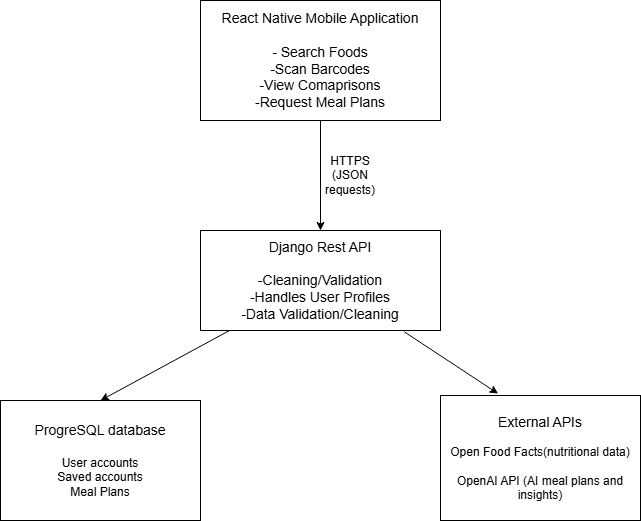

The diagram above was exported from draw.io. Its source (the exported page's mxGraphModel, read from the mxfile embedded in the PNG):
<mxGraphModel dx="1025" dy="451" grid="1" gridSize="10" guides="1" tooltips="1" connect="1" arrows="1" fold="1" page="1" pageScale="1" pageWidth="827" pageHeight="1169" math="0" shadow="0">
  <root>
    <mxCell id="0" />
    <mxCell id="1" parent="0" />
    <mxCell id="X5vB-G6BYRLH25aWJy9x-1" parent="1" style="rounded=0;whiteSpace=wrap;html=1;strokeColor=#000000;fillColor=#FFFFFF;" value="&lt;font style=&quot;font-size: 14px;&quot;&gt;React Native Mobile Application&lt;/font&gt;&lt;div&gt;&lt;font style=&quot;font-size: 14px;&quot;&gt;&lt;br&gt;&lt;/font&gt;&lt;/div&gt;&lt;div&gt;&lt;font style=&quot;font-size: 14px;&quot;&gt;- Search Foods&lt;/font&gt;&lt;/div&gt;&lt;div&gt;&lt;font style=&quot;font-size: 14px;&quot;&gt;-Scan Barcodes&lt;/font&gt;&lt;/div&gt;&lt;div&gt;&lt;font style=&quot;font-size: 14px;&quot;&gt;-View Comaprisons&lt;/font&gt;&lt;/div&gt;&lt;div&gt;&lt;font style=&quot;font-size: 14px;&quot;&gt;-Request Meal Plans&lt;/font&gt;&lt;/div&gt;" vertex="1">
      <mxGeometry height="120" width="240" x="240" y="40" as="geometry" />
    </mxCell>
    <mxCell id="X5vB-G6BYRLH25aWJy9x-2" parent="1" style="rounded=0;whiteSpace=wrap;html=1;" value="&lt;font style=&quot;font-size: 14px;&quot;&gt;Django Rest API&lt;/font&gt;&lt;div&gt;&lt;font style=&quot;font-size: 14px;&quot;&gt;&lt;br&gt;&lt;/font&gt;&lt;/div&gt;&lt;div&gt;&lt;font style=&quot;font-size: 14px;&quot;&gt;-Cleaning/Validation&lt;/font&gt;&lt;/div&gt;&lt;div&gt;&lt;font style=&quot;font-size: 14px;&quot;&gt;-Handles User Profiles&lt;/font&gt;&lt;/div&gt;&lt;div&gt;&lt;font style=&quot;font-size: 14px;&quot;&gt;-Data Validation/Cleaning&lt;/font&gt;&lt;/div&gt;" vertex="1">
      <mxGeometry height="100" width="240" x="240" y="270" as="geometry" />
    </mxCell>
    <mxCell id="X5vB-G6BYRLH25aWJy9x-5" edge="1" parent="1" source="X5vB-G6BYRLH25aWJy9x-1" style="endArrow=classic;html=1;rounded=0;exitX=0.5;exitY=1;exitDx=0;exitDy=0;entryX=0.5;entryY=0;entryDx=0;entryDy=0;" target="X5vB-G6BYRLH25aWJy9x-2" value="">
      <mxGeometry height="50" relative="1" width="50" as="geometry">
        <mxPoint x="390" y="250" as="sourcePoint" />
        <mxPoint x="360" y="260" as="targetPoint" />
      </mxGeometry>
    </mxCell>
    <mxCell id="X5vB-G6BYRLH25aWJy9x-6" parent="1" style="text;html=1;whiteSpace=wrap;strokeColor=none;fillColor=none;align=center;verticalAlign=middle;rounded=0;" value="HTTPS (JSON requests)" vertex="1">
      <mxGeometry height="30" width="60" x="360" y="200" as="geometry" />
    </mxCell>
    <mxCell id="X5vB-G6BYRLH25aWJy9x-7" parent="1" style="rounded=0;whiteSpace=wrap;html=1;fillColor=#FFFFFF;" value="&lt;font style=&quot;font-size: 14px;&quot;&gt;ProgreSQL database&lt;/font&gt;&lt;div&gt;&lt;span style=&quot;font-size: 14px;&quot;&gt;&lt;br&gt;&lt;/span&gt;&lt;div&gt;User accounts&lt;/div&gt;&lt;div&gt;Saved accounts&lt;/div&gt;&lt;div&gt;Meal Plans&lt;/div&gt;&lt;/div&gt;" vertex="1">
      <mxGeometry height="120" width="200" x="40" y="440" as="geometry" />
    </mxCell>
    <mxCell id="X5vB-G6BYRLH25aWJy9x-8" parent="1" style="rounded=0;whiteSpace=wrap;html=1;" value="&lt;font style=&quot;font-size: 14px;&quot;&gt;External APIs&lt;/font&gt;&lt;div&gt;&lt;br&gt;&lt;div&gt;Open Food Facts(nutritional data)&lt;/div&gt;&lt;/div&gt;&lt;div&gt;&lt;br&gt;&lt;/div&gt;&lt;div&gt;OpenAI API (AI meal plans and insights)&lt;/div&gt;" vertex="1">
      <mxGeometry height="125" width="200" x="480" y="435" as="geometry" />
    </mxCell>
    <mxCell id="X5vB-G6BYRLH25aWJy9x-10" edge="1" parent="1" source="X5vB-G6BYRLH25aWJy9x-2" style="endArrow=classic;html=1;rounded=0;exitX=0.121;exitY=1;exitDx=0;exitDy=0;exitPerimeter=0;entryX=0.5;entryY=0;entryDx=0;entryDy=0;" target="X5vB-G6BYRLH25aWJy9x-7" value="">
      <mxGeometry height="50" relative="1" width="50" as="geometry">
        <mxPoint x="390" y="410" as="sourcePoint" />
        <mxPoint x="146" y="435" as="targetPoint" />
      </mxGeometry>
    </mxCell>
    <mxCell id="X5vB-G6BYRLH25aWJy9x-11" edge="1" parent="1" source="X5vB-G6BYRLH25aWJy9x-2" style="endArrow=classic;html=1;rounded=0;exitX=0.849;exitY=1.013;exitDx=0;exitDy=0;exitPerimeter=0;entryX=0.288;entryY=-0.015;entryDx=0;entryDy=0;entryPerimeter=0;" target="X5vB-G6BYRLH25aWJy9x-8" value="">
      <mxGeometry height="50" relative="1" width="50" as="geometry">
        <mxPoint x="390" y="410" as="sourcePoint" />
        <mxPoint x="440" y="360" as="targetPoint" />
      </mxGeometry>
    </mxCell>
  </root>
</mxGraphModel>